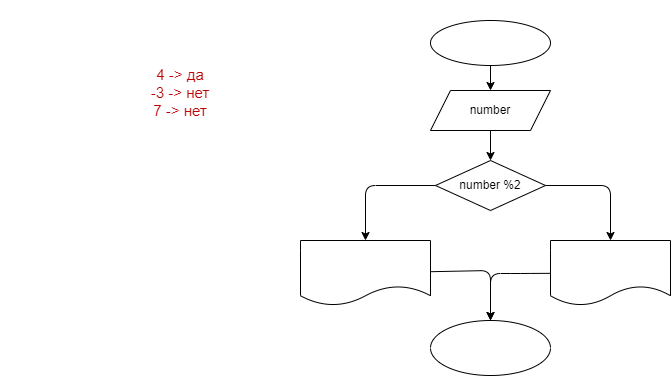

The diagram above was exported from draw.io. Its source (the exported page's mxGraphModel, read from the mxfile embedded in the PNG):
<mxGraphModel dx="828" dy="427" grid="1" gridSize="10" guides="1" tooltips="1" connect="1" arrows="1" fold="1" page="1" pageScale="1" pageWidth="827" pageHeight="1169" math="0" shadow="0">
  <root>
    <mxCell id="0" />
    <mxCell id="1" parent="0" />
    <mxCell id="2" value="&lt;p style=&quot;box-sizing: border-box ; margin: 0px ; font-family: &amp;#34;roboto&amp;#34; , &amp;#34;san francisco&amp;#34; , &amp;#34;helvetica neue&amp;#34; , &amp;#34;helvetica&amp;#34; , &amp;#34;arial&amp;#34; ; font-size: 15px&quot;&gt;&lt;font color=&quot;#ffffff&quot;&gt;Напишите программу, которая на вход принимает число и выдаёт, является ли число чётным (делится ли оно на два без остатка).&lt;/font&gt;&lt;/p&gt;&lt;p style=&quot;box-sizing: border-box ; margin: 0px ; font-family: &amp;#34;roboto&amp;#34; , &amp;#34;san francisco&amp;#34; , &amp;#34;helvetica neue&amp;#34; , &amp;#34;helvetica&amp;#34; , &amp;#34;arial&amp;#34; ; font-size: 15px&quot;&gt;&lt;font color=&quot;rgba(0, 0, 0, 0)&quot;&gt;4 -&amp;gt; да&lt;br style=&quot;box-sizing: border-box&quot;&gt;-3 -&amp;gt; нет&lt;br style=&quot;box-sizing: border-box&quot;&gt;7 -&amp;gt; нет&lt;/font&gt;&lt;/p&gt;" style="text;html=1;align=center;verticalAlign=middle;whiteSpace=wrap;rounded=0;fillColor=default;" vertex="1" parent="1">
      <mxGeometry width="360" height="130" as="geometry" />
    </mxCell>
    <mxCell id="5" value="" style="edgeStyle=none;html=1;fontColor=#FFFFFF;" edge="1" parent="1" source="3" target="4">
      <mxGeometry relative="1" as="geometry" />
    </mxCell>
    <mxCell id="3" value="&lt;font color=&quot;#ffffff&quot;&gt;start&lt;/font&gt;" style="ellipse;whiteSpace=wrap;html=1;labelBackgroundColor=none;fontColor=none;fillColor=default;" vertex="1" parent="1">
      <mxGeometry x="430" y="20" width="120" height="45" as="geometry" />
    </mxCell>
    <mxCell id="7" value="" style="edgeStyle=none;html=1;fontColor=default;" edge="1" parent="1" source="4" target="6">
      <mxGeometry relative="1" as="geometry" />
    </mxCell>
    <mxCell id="4" value="number" style="shape=parallelogram;perimeter=parallelogramPerimeter;whiteSpace=wrap;html=1;fixedSize=1;fontColor=default;labelBackgroundColor=default;labelBorderColor=none;" vertex="1" parent="1">
      <mxGeometry x="430" y="90" width="120" height="40" as="geometry" />
    </mxCell>
    <mxCell id="9" value="" style="edgeStyle=none;html=1;fontColor=default;" edge="1" parent="1" source="6" target="8">
      <mxGeometry relative="1" as="geometry">
        <Array as="points">
          <mxPoint x="610" y="185" />
        </Array>
      </mxGeometry>
    </mxCell>
    <mxCell id="11" style="edgeStyle=none;html=1;entryX=0.5;entryY=0;entryDx=0;entryDy=0;fontColor=#FFFFFF;" edge="1" parent="1" source="6" target="10">
      <mxGeometry relative="1" as="geometry">
        <Array as="points">
          <mxPoint x="365" y="185" />
        </Array>
      </mxGeometry>
    </mxCell>
    <mxCell id="6" value="number %2" style="rhombus;whiteSpace=wrap;html=1;labelBackgroundColor=default;labelBorderColor=none;" vertex="1" parent="1">
      <mxGeometry x="435" y="160" width="110" height="50" as="geometry" />
    </mxCell>
    <mxCell id="14" style="edgeStyle=none;html=1;fontColor=#FFFFFF;" edge="1" parent="1" source="8">
      <mxGeometry relative="1" as="geometry">
        <mxPoint x="490" y="320" as="targetPoint" />
        <Array as="points">
          <mxPoint x="520" y="273" />
          <mxPoint x="490" y="273" />
        </Array>
      </mxGeometry>
    </mxCell>
    <mxCell id="8" value="&lt;span style=&quot;font-family: &amp;#34;verdana&amp;#34; , &amp;#34;arial&amp;#34; , &amp;#34;sans&amp;#34; ; text-align: left&quot;&gt;&lt;font color=&quot;#ffffff&quot;&gt;Введенное число является четным&lt;br&gt;ДА&lt;br&gt;&lt;/font&gt;&lt;/span&gt;" style="shape=document;whiteSpace=wrap;html=1;boundedLbl=1;labelBackgroundColor=default;labelBorderColor=none;" vertex="1" parent="1">
      <mxGeometry x="550" y="240" width="120" height="65" as="geometry" />
    </mxCell>
    <mxCell id="13" style="edgeStyle=none;html=1;entryX=0.5;entryY=0;entryDx=0;entryDy=0;fontColor=#FFFFFF;" edge="1" parent="1" source="10" target="12">
      <mxGeometry relative="1" as="geometry">
        <Array as="points">
          <mxPoint x="490" y="270" />
        </Array>
      </mxGeometry>
    </mxCell>
    <mxCell id="10" value="&lt;span style=&quot;font-family: &amp;#34;verdana&amp;#34; , &amp;#34;arial&amp;#34; , &amp;#34;sans&amp;#34; ; text-align: left&quot;&gt;&lt;font color=&quot;#ffffff&quot;&gt;Введенное число является нечетным&lt;br&gt;НЕТ&lt;br&gt;&lt;/font&gt;&lt;/span&gt;" style="shape=document;whiteSpace=wrap;html=1;boundedLbl=1;labelBackgroundColor=default;labelBorderColor=none;" vertex="1" parent="1">
      <mxGeometry x="300" y="240" width="130" height="65" as="geometry" />
    </mxCell>
    <mxCell id="12" value="end" style="ellipse;whiteSpace=wrap;html=1;labelBackgroundColor=none;labelBorderColor=none;fontColor=#FFFFFF;fillColor=default;" vertex="1" parent="1">
      <mxGeometry x="430" y="320" width="120" height="55" as="geometry" />
    </mxCell>
  </root>
</mxGraphModel>